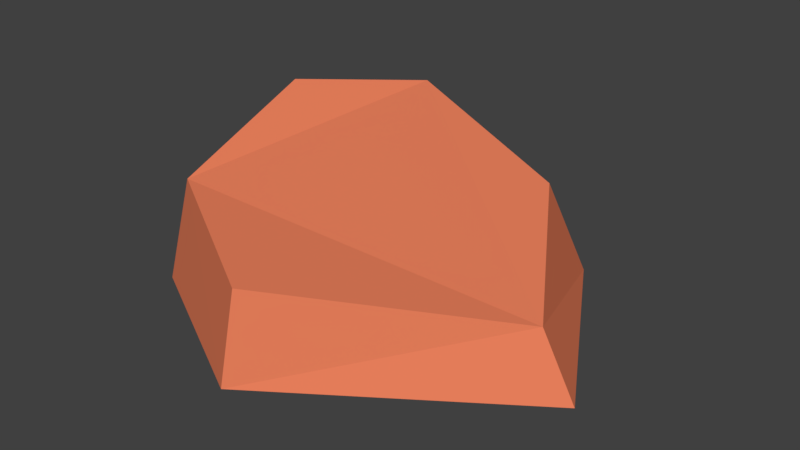 # Source: Rock_Mesa_Medium_5.blend  (saved by Blender 2.79.0; exported with 4.5.12 LTS)
import bpy
from mathutils import Matrix  # noqa: F401  (used for matrix-valued properties, if any)

bpy.ops.wm.read_factory_settings(use_empty=True)
scene = bpy.context.scene
scene.name = 'Scene'

# ---- collections
col_collection_1 = bpy.data.collections.new('Collection 1'); scene.collection.children.link(col_collection_1)

# ---- materials (node trees are filled in below, after node groups)
mat_mesa_1 = bpy.data.materials.new('Mesa_1')
mat_mesa_1.alpha_threshold = 0.0
mat_mesa_1.use_transparent_shadow = False
mat_mesa_1.diffuse_color = (0.9979, 1.0, 0.5787, 1.0)
mat_mesa_1.roughness = 0.5
mat_mesa_1.line_color = (0.0, 0.0, 0.0, 1.0)
mat_mesa_2 = bpy.data.materials.new('Mesa_2')
mat_mesa_2.alpha_threshold = 0.0
mat_mesa_2.use_transparent_shadow = False
mat_mesa_2.diffuse_color = (0.8, 0.2097, 0.1036, 1.0)
mat_mesa_2.roughness = 0.5
mat_mesa_3 = bpy.data.materials.new('Mesa_3')
mat_mesa_3.alpha_threshold = 0.0
mat_mesa_3.use_transparent_shadow = False
mat_mesa_3.diffuse_color = (0.8, 0.4661, 0.3703, 1.0)
mat_mesa_3.roughness = 0.5

# ---- material node trees

# ---- world
world_world = bpy.data.worlds.new('World'); scene.world = world_world
world_world.color = (0.05088, 0.05088, 0.05088)
world_world.use_sun_shadow = False
world_world.sun_shadow_jitter_overblur = 0.0
world_world.cycles.sampling_method = 'MANUAL'

# ---- meshes
me_cube = bpy.data.meshes.new('Cube')
me_cube.from_pydata([(0.4714, -0.07714, -0.004338), (0.02557, -0.3845, -0.004338), (-0.3488, 0.1328, -0.007219), (0.4023, -0.07042, 0.1086), (0.02613, -0.3467, 0.1586), (-0.3007, 0.1265, 0.2852), (-0.1549, 0.3931, -0.002783), (-0.1372, 0.3257, 0.2654), (0.2579, 0.2976, -0.004338), (-0.2979, -0.2103, -0.0008457), (0.2228, 0.2146, 0.1906), (-0.2599, -0.1849, 0.1981)], [], [(7, 10, 8, 6), (9, 11, 5, 2), (5, 11, 4, 3, 10, 7), (2, 5, 7, 6), (3, 4, 1, 0), (3, 0, 8, 10), (1, 4, 11, 9), (2, 6, 8, 0, 1, 9)])
me_cube.polygons.foreach_set('material_index', [1, 1, 1, 1, 1, 1, 1, 1])
me_cube.materials.append(mat_mesa_1)
me_cube.materials.append(mat_mesa_2)
me_cube.materials.append(mat_mesa_3)
me_cube.use_remesh_preserve_volume = False
me_cube.use_remesh_preserve_attributes = False
me_cube.use_mirror_vertex_groups = False
me_cube.update()

# ---- objects
ob_rock = bpy.data.objects.new('Rock', me_cube)

# ---- transforms, parenting, visibility, modifiers, constraints
ob_rock.location = (0.0, 0.0, 0.0)
ob_rock.lock_rotations_4d = False
ob_rock.empty_display_type = 'ARROWS'
ob_rock.lineart.crease_threshold = 0.0

# ---- collection membership
col_collection_1.objects.link(ob_rock)

# ---- scene / render settings (as saved in the file)
scene.frame_start = 1; scene.frame_end = 250; scene.frame_set(1)
scene.render.engine = 'BLENDER_EEVEE_NEXT'
scene.render.resolution_percentage = 50
scene.render.dither_intensity = 0.0
scene.cycles.use_denoising = False
scene.cycles.samples = 128
scene.cycles.sampling_pattern = 'TABULATED_SOBOL'
scene.cycles.use_adaptive_sampling = False
scene.cycles.use_light_tree = False
scene.cycles.blur_glossy = 0.0
scene.cycles.sample_clamp_indirect = 0.0
scene.view_settings.view_transform = 'Standard'
bpy.context.view_layer.update()

# ---- added for rendering (the .blend has no active camera and no usable light): camera, sun
cam_auto = bpy.data.cameras.new('AutoCamera')
cam_auto.lens = 50.0
cam_auto.sensor_width = 36.0
cam_auto.clip_end = 1000.0
ob_auto_camera = bpy.data.objects.new('AutoCamera', cam_auto)
scene.collection.objects.link(ob_auto_camera)
ob_auto_camera.location = (1.14142, -1.29185, 1.00308)
ob_auto_camera.rotation_euler = (1.09748, -7.21219e-08, 0.694738)
scene.camera = ob_auto_camera
light_auto_sun = bpy.data.lights.new('AutoSun', 'SUN')
light_auto_sun.energy = 3.0
light_auto_sun.angle = 0.0523599
ob_auto_sun = bpy.data.objects.new('AutoSun', light_auto_sun)
scene.collection.objects.link(ob_auto_sun)
ob_auto_sun.rotation_euler = (0.872665, 0.174533, 0.523599)
bpy.context.view_layer.update()
